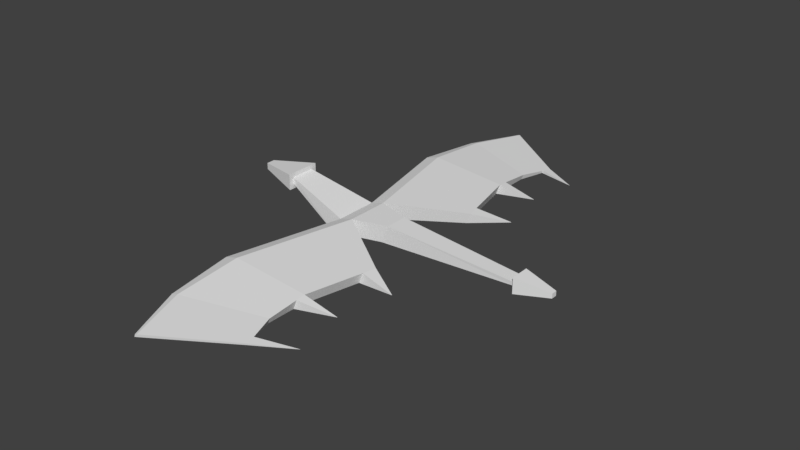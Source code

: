 # Source: Dragon.blend  (saved by Blender 2.79.0; exported with 4.5.12 LTS)
import bpy
from mathutils import Matrix  # noqa: F401  (used for matrix-valued properties, if any)

bpy.ops.wm.read_factory_settings(use_empty=True)
scene = bpy.context.scene
scene.name = 'Scene'

# ---- collections
col_collection_1 = bpy.data.collections.new('Collection 1'); scene.collection.children.link(col_collection_1)

# ---- world
world_world = bpy.data.worlds.new('World'); scene.world = world_world
world_world.color = (0.05088, 0.05088, 0.05088)
world_world.use_sun_shadow = False
world_world.sun_shadow_jitter_overblur = 0.0
world_world.cycles.sampling_method = 'MANUAL'

# ---- meshes
me_cube = bpy.data.meshes.new('Cube')
me_cube.from_pydata([(-10.52, -1.807, 2.665), (-10.52, -1.807, 3.678), (-10.52, -3.877e-07, 2.665), (-10.52, -3.877e-07, 3.678), (26.25, -0.9856, -0.4347), (26.25, -1.027, 0.09179), (26.25, 0.0, -0.4347), (26.25, 0.0, 0.09179), (5.446, 0.0, -1.12), (0.4715, 0.0, -1.086), (-1.572, 0.0, -1.686), (-0.5, 0.0, 1.0), (1.543, 0.0, 1.6), (6.518, 0.0, 1.566), (-1.572, -3.187, -1.686), (0.4715, -3.187, -1.086), (5.446, -1.705, -1.12), (6.518, -1.705, 1.566), (1.543, -3.187, 1.6), (-0.5, -3.187, 1.0), (-10.52, -3.877e-07, 1.994), (-10.52, -2.602, 1.994), (-10.52, -2.602, 4.349), (-10.52, -3.877e-07, 4.349), (-16.9, -3.877e-07, 2.702), (-16.9, -0.6508, 2.702), (-16.9, -0.6508, 3.641), (-16.9, -3.877e-07, 3.641), (26.25, 0.0, -1.345), (26.25, 0.0, 1.002), (26.25, -1.446, 1.002), (26.25, -1.446, -1.345), (31.32, 0.0, -0.5162), (31.32, 0.0, 0.1733), (31.32, -0.434, 0.1733), (31.32, -0.434, -0.5162), (-5.411, -20.2, -1.686), (-3.368, -20.2, -1.086), (-2.296, -20.2, 1.6), (-4.339, -20.2, 1.0), (-3.765, -29.9, -0.8494), (-2.762, -29.9, -0.5548), (-2.236, -29.9, 0.7637), (-3.239, -29.9, 0.4691), (-0.1544, -38.01, -0.3033), (0.1694, -38.01, -0.2082), (0.3392, -38.01, 0.2175), (0.0154, -38.01, 0.1224), (11.52, -9.823, 0.5871), (10.87, -9.823, -1.032), (9.204, -20.08, 0.5871), (8.558, -20.08, -1.032), (9.24, -25.93, 0.08293), (8.923, -25.93, -0.7119), (10.79, -30.82, -0.2463), (10.69, -30.82, -0.5029), (-1.231, -6.428, 1.0), (0.8117, -6.428, 1.6), (-2.303, -6.428, -1.686), (-0.2598, -6.428, -1.086), (11.08, -11.78, 0.5871), (10.43, -11.78, -1.032), (-0.3422, -35.87, 0.3621), (-0.6063, -35.87, -0.2999), (-1.11, -35.87, -0.4478), (-0.8458, -35.87, 0.2142), (10.38, -29.52, -0.1592), (10.22, -29.52, -0.5582), (-2.282, -22.51, 1.401), (-3.224, -22.51, -0.9593), (-5.019, -22.51, -1.487), (-4.077, -22.51, 0.8736), (9.212, -21.47, 0.4671), (8.645, -21.47, -0.9558), (16.39, -12.52, -0.1678), (16.38, -12.52, -0.2014), (14.75, -20.42, -0.1762), (14.74, -20.42, -0.2099), (16.38, -12.56, -0.1678), (14.74, -20.45, -0.2083), (16.03, -27.89, -0.2963), (16.03, -27.89, -0.3016), (16.02, -27.86, -0.2945), (16.37, -12.56, -0.2014), (16.02, -27.86, -0.3027), (14.75, -20.45, -0.1787)], [], [(0, 1, 22, 21), (7, 28, 31, 5), (14, 19, 1, 0), (8, 6, 4, 16), (11, 3, 1, 19), (7, 13, 17, 5), (13, 12, 18, 17), (12, 11, 19, 18), (2, 10, 14, 0), (10, 9, 15, 14), (9, 8, 16, 15), (4, 5, 17, 16), (16, 17, 18, 15), (57, 56, 39, 38), (1, 3, 23, 22), (2, 0, 21, 20), (3, 2, 20, 23), (25, 26, 27, 24), (21, 22, 26, 25), (22, 23, 27, 26), (20, 21, 25, 24), (28, 32, 35, 31), (6, 29, 28, 7), (5, 31, 30, 4), (4, 30, 29, 6), (33, 34, 35, 32), (31, 35, 34, 30), (30, 34, 33, 29), (62, 46, 54, 66), (56, 58, 36, 39), (58, 59, 37, 36), (69, 37, 51, 73), (63, 41, 53, 67), (70, 69, 41, 40), (71, 70, 40, 43), (68, 71, 43, 42), (45, 46, 47, 44), (64, 63, 45, 44), (65, 64, 44, 47), (62, 65, 47, 46), (73, 72, 52, 53), (61, 60, 50, 51), (73, 51, 77, 79), (46, 45, 55, 54), (15, 18, 48, 49), (59, 15, 49, 61), (57, 38, 50, 60), (68, 42, 52, 72), (18, 57, 60, 48), (37, 59, 61, 51), (55, 67, 84, 81), (14, 15, 59, 58), (19, 14, 58, 56), (18, 19, 56, 57), (53, 52, 66, 67), (42, 43, 65, 62), (43, 40, 64, 65), (40, 41, 63, 64), (45, 63, 67, 55), (42, 62, 66, 52), (38, 68, 72, 50), (48, 60, 78, 74), (38, 39, 71, 68), (39, 36, 70, 71), (36, 37, 69, 70), (41, 69, 73, 53), (84, 82, 80, 81), (75, 74, 78, 83), (77, 76, 85, 79), (72, 73, 79, 85), (50, 72, 85, 76), (67, 66, 82, 84), (49, 48, 74, 75), (54, 55, 81, 80), (60, 61, 83, 78), (61, 49, 75, 83), (51, 50, 76, 77), (66, 54, 80, 82)])
me_cube.use_remesh_preserve_volume = False
me_cube.use_remesh_preserve_attributes = False
me_cube.use_mirror_vertex_groups = False
me_cube.update()

# ---- objects
ob_cube = bpy.data.objects.new('Cube', me_cube)

# ---- transforms, parenting, visibility, modifiers, constraints
ob_cube.location = (0.0, 0.0, 0.0)
ob_cube.lineart.crease_threshold = 0.0
_m = ob_cube.modifiers.new('Mirror', 'MIRROR')
_m.use_axis = (False, True, False)

# ---- collection membership
col_collection_1.objects.link(ob_cube)

# ---- scene / render settings (as saved in the file)
scene.frame_start = 1; scene.frame_end = 250; scene.frame_set(1)
scene.render.engine = 'CYCLES'
scene.render.resolution_percentage = 50
scene.render.dither_intensity = 0.0
scene.cycles.use_denoising = False
scene.cycles.samples = 128
scene.cycles.sampling_pattern = 'TABULATED_SOBOL'
scene.cycles.use_adaptive_sampling = False
scene.cycles.use_light_tree = False
scene.cycles.blur_glossy = 0.0
scene.cycles.sample_clamp_indirect = 0.0
scene.view_settings.view_transform = 'Standard'
bpy.context.view_layer.update()

# ---- added for rendering (the .blend has no active camera and no usable light): camera, sun
cam_auto = bpy.data.cameras.new('AutoCamera')
cam_auto.lens = 50.0
cam_auto.sensor_width = 36.0
cam_auto.clip_end = 1465.17
ob_auto_camera = bpy.data.objects.new('AutoCamera', cam_auto)
scene.collection.objects.link(ob_auto_camera)
ob_auto_camera.location = (90.695, -100.183, 68.1204)
ob_auto_camera.rotation_euler = (1.09748, -7.21219e-08, 0.694738)
scene.camera = ob_auto_camera
light_auto_sun = bpy.data.lights.new('AutoSun', 'SUN')
light_auto_sun.energy = 3.0
light_auto_sun.angle = 0.0523599
ob_auto_sun = bpy.data.objects.new('AutoSun', light_auto_sun)
scene.collection.objects.link(ob_auto_sun)
ob_auto_sun.rotation_euler = (0.872665, 0.174533, 0.523599)
bpy.context.view_layer.update()
